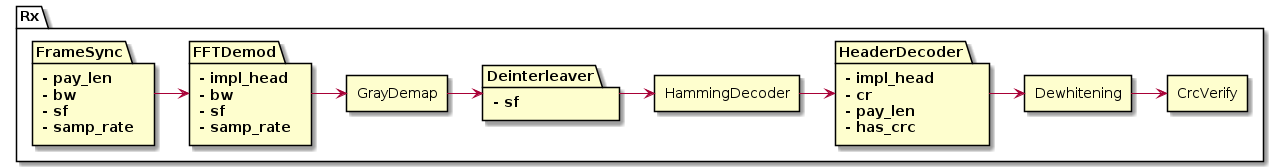

The diagram above was rendered by PlantUML. Its source (embedded in the PNG):
@startuml
skinparam componentStyle rectangle

package Rx {
  package FrameSync [
    - pay_len
    - bw
    - sf
    - samp_rate
  ]
  package FFTDemod [
    - impl_head
    - bw
    - sf
    - samp_rate
    ]
  package Deinterleaver [
    - sf
  ]

  package HeaderDecoder [
    - impl_head
    - cr
    - pay_len
    - has_crc
  ]


  [FrameSync] -> [FFTDemod]
  [FFTDemod] -> [GrayDemap]
  [GrayDemap] -> [Deinterleaver]
  [Deinterleaver] -> [HammingDecoder]
  [HammingDecoder] -> [HeaderDecoder]
  [HeaderDecoder] -> [Dewhitening]
  [Dewhitening] -> [CrcVerify]
}

@enduml